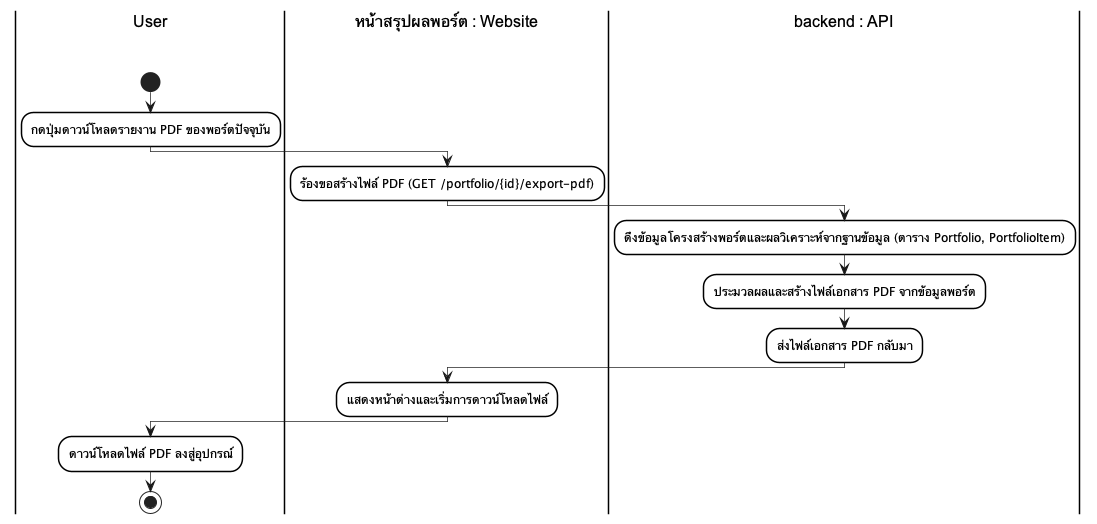

The diagram above was rendered by PlantUML. Its source (embedded in the PNG):
@startuml
skinparam monochrome true
skinparam shadowing false
skinparam backgroundcolor white
skinparam ranksep 50

skinparam SwimlaneBorderColor black
skinparam SwimlaneBorderThickness 1.5
skinparam SwimlaneBackgroundColor white
skinparam SwimlaneTitleBackgroundColor white
skinparam SwimlaneTitleFontColor black
skinparam SwimlaneTitleFontSize 16
skinparam SwimlaneTitleFontName Arial

skinparam ActivityBackgroundColor white
skinparam ActivityBorderColor black
skinparam ActivityBorderThickness 1.5
skinparam ArrowThickness 0.7

|User\n\n|
start
:กดปุ่มดาวน์โหลดรายงาน PDF ของพอร์ตปัจจุบัน;
|หน้าสรุปผลพอร์ต : Website\n\n|
:ร้องขอสร้างไฟล์ PDF (GET /portfolio/{id}/export-pdf);
|backend : API\n\n|
:ดึงข้อมูลโครงสร้างพอร์ตและผลวิเคราะห์จากฐานข้อมูล (ตาราง Portfolio, PortfolioItem);
:ประมวลผลและสร้างไฟล์เอกสาร PDF จากข้อมูลพอร์ต;
:ส่งไฟล์เอกสาร PDF กลับมา;
|หน้าสรุปผลพอร์ต : Website\n\n|
:แสดงหน้าต่างและเริ่มการดาวน์โหลดไฟล์;
|User\n\n|
:ดาวน์โหลดไฟล์ PDF ลงสู่อุปกรณ์;
stop
@enduml